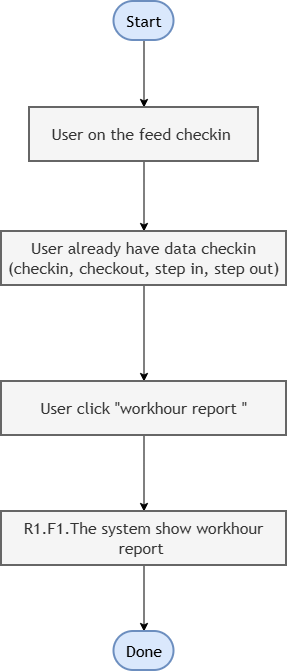

The diagram above was exported from draw.io. Its source (the exported page's mxGraphModel, read from the mxfile embedded in the PNG):
<mxGraphModel dx="1627" dy="2051" grid="1" gridSize="10" guides="1" tooltips="1" connect="1" arrows="1" fold="1" page="1" pageScale="1" pageWidth="827" pageHeight="1169" math="0" shadow="0">
  <root>
    <mxCell id="0" />
    <mxCell id="1" parent="0" />
    <mxCell id="-jb1hz5edHCbAZdUuJae-20" edge="1" parent="1" source="-jb1hz5edHCbAZdUuJae-1" style="edgeStyle=orthogonalEdgeStyle;rounded=0;orthogonalLoop=1;jettySize=auto;html=1;" target="-jb1hz5edHCbAZdUuJae-2">
      <mxGeometry relative="1" as="geometry" />
    </mxCell>
    <UserObject label="Start" mermaidId="n:Start" mermaidBaseStyle="html=1;rounded=1;whiteSpace=wrap;arcSize=50;strokeWidth=2;fillColor=#f0f0f0;strokeColor=#333;fontColor=light-dark(#333333,#cccccc);fontFamily=Trebuchet MS,Verdana,Arial,sans-serif;fontSize=16;" mermaidBaseValue="Start" id="-jb1hz5edHCbAZdUuJae-1">
      <mxCell parent="1" style="html=1;rounded=1;whiteSpace=wrap;arcSize=50;strokeWidth=2;fillColor=#dae8fc;strokeColor=#6c8ebf;fontFamily=Trebuchet MS,Verdana,Arial,sans-serif;fontSize=16;" vertex="1">
        <mxGeometry height="39" width="60" x="369.5" y="-160" as="geometry" />
      </mxCell>
    </UserObject>
    <mxCell id="-jb1hz5edHCbAZdUuJae-23" edge="1" parent="1" source="-jb1hz5edHCbAZdUuJae-2" style="edgeStyle=orthogonalEdgeStyle;rounded=0;orthogonalLoop=1;jettySize=auto;html=1;">
      <mxGeometry relative="1" as="geometry">
        <mxPoint x="399.5" y="70" as="targetPoint" />
      </mxGeometry>
    </mxCell>
    <UserObject label="User on the feed checkin&amp;nbsp;" mermaidId="n:Screen1" mermaidBaseStyle="html=1;whiteSpace=wrap;strokeWidth=2;fillColor=#e3f2fd;strokeColor=#333;fontColor=light-dark(#333333,#cccccc);fontFamily=Trebuchet MS,Verdana,Arial,sans-serif;fontSize=16;" mermaidBaseValue="User on the list checkin" id="-jb1hz5edHCbAZdUuJae-2">
      <mxCell parent="1" style="html=1;whiteSpace=wrap;strokeWidth=2;fillColor=#f5f5f5;strokeColor=#666666;fontColor=#333333;fontFamily=Trebuchet MS,Verdana,Arial,sans-serif;fontSize=16;" vertex="1">
        <mxGeometry height="54" width="229" x="285" y="-54" as="geometry" />
      </mxCell>
    </UserObject>
    <mxCell id="-jb1hz5edHCbAZdUuJae-25" edge="1" parent="1" source="-jb1hz5edHCbAZdUuJae-3" style="edgeStyle=orthogonalEdgeStyle;rounded=0;orthogonalLoop=1;jettySize=auto;html=1;" target="-jb1hz5edHCbAZdUuJae-24">
      <mxGeometry relative="1" as="geometry" />
    </mxCell>
    <UserObject label="User already have data checkin (checkin, checkout, step in, step out)" mermaidId="n:Screen2" mermaidBaseStyle="html=1;whiteSpace=wrap;strokeWidth=2;fillColor=#e3f2fd;strokeColor=#333;fontColor=light-dark(#333333,#cccccc);fontFamily=Trebuchet MS,Verdana,Arial,sans-serif;fontSize=16;" mermaidBaseValue="User already have data checkin" id="-jb1hz5edHCbAZdUuJae-3">
      <mxCell parent="1" style="html=1;whiteSpace=wrap;strokeWidth=2;fillColor=#f5f5f5;strokeColor=#666666;fontColor=#333333;fontFamily=Trebuchet MS,Verdana,Arial,sans-serif;fontSize=16;" vertex="1">
        <mxGeometry height="54" width="285" x="257" y="70" as="geometry" />
      </mxCell>
    </UserObject>
    <mxCell id="-jb1hz5edHCbAZdUuJae-27" edge="1" parent="1" source="-jb1hz5edHCbAZdUuJae-24" style="edgeStyle=orthogonalEdgeStyle;rounded=0;orthogonalLoop=1;jettySize=auto;html=1;" target="-jb1hz5edHCbAZdUuJae-26" value="">
      <mxGeometry relative="1" as="geometry" />
    </mxCell>
    <UserObject label="User click &quot;workhour report &quot;" mermaidId="n:Screen2" mermaidBaseStyle="html=1;whiteSpace=wrap;strokeWidth=2;fillColor=#e3f2fd;strokeColor=#333;fontColor=light-dark(#333333,#cccccc);fontFamily=Trebuchet MS,Verdana,Arial,sans-serif;fontSize=16;" mermaidBaseValue="User already have data checkin" id="-jb1hz5edHCbAZdUuJae-24">
      <mxCell parent="1" style="html=1;whiteSpace=wrap;strokeWidth=2;fillColor=#f5f5f5;strokeColor=#666666;fontColor=#333333;fontFamily=Trebuchet MS,Verdana,Arial,sans-serif;fontSize=16;" vertex="1">
        <mxGeometry height="54" width="285" x="257" y="220" as="geometry" />
      </mxCell>
    </UserObject>
    <mxCell id="-jb1hz5edHCbAZdUuJae-29" edge="1" parent="1" source="-jb1hz5edHCbAZdUuJae-26" style="edgeStyle=orthogonalEdgeStyle;rounded=0;orthogonalLoop=1;jettySize=auto;html=1;" target="-jb1hz5edHCbAZdUuJae-28" value="">
      <mxGeometry relative="1" as="geometry" />
    </mxCell>
    <UserObject label="R1.F1.The system show workhour report&amp;nbsp;" mermaidId="n:Screen2" mermaidBaseStyle="html=1;whiteSpace=wrap;strokeWidth=2;fillColor=#e3f2fd;strokeColor=#333;fontColor=light-dark(#333333,#cccccc);fontFamily=Trebuchet MS,Verdana,Arial,sans-serif;fontSize=16;" mermaidBaseValue="User already have data checkin" id="-jb1hz5edHCbAZdUuJae-26">
      <mxCell parent="1" style="html=1;whiteSpace=wrap;strokeWidth=2;fillColor=#f5f5f5;strokeColor=#666666;fontColor=#333333;fontFamily=Trebuchet MS,Verdana,Arial,sans-serif;fontSize=16;" vertex="1">
        <mxGeometry height="54" width="285" x="257" y="350" as="geometry" />
      </mxCell>
    </UserObject>
    <UserObject label="Done" mermaidId="n:Start" mermaidBaseStyle="html=1;rounded=1;whiteSpace=wrap;arcSize=50;strokeWidth=2;fillColor=#f0f0f0;strokeColor=#333;fontColor=light-dark(#333333,#cccccc);fontFamily=Trebuchet MS,Verdana,Arial,sans-serif;fontSize=16;" mermaidBaseValue="Start" id="-jb1hz5edHCbAZdUuJae-28">
      <mxCell parent="1" style="html=1;rounded=1;whiteSpace=wrap;arcSize=50;strokeWidth=2;fillColor=#dae8fc;strokeColor=#6c8ebf;fontFamily=Trebuchet MS,Verdana,Arial,sans-serif;fontSize=16;" vertex="1">
        <mxGeometry height="39" width="60" x="369.5" y="470" as="geometry" />
      </mxCell>
    </UserObject>
  </root>
</mxGraphModel>